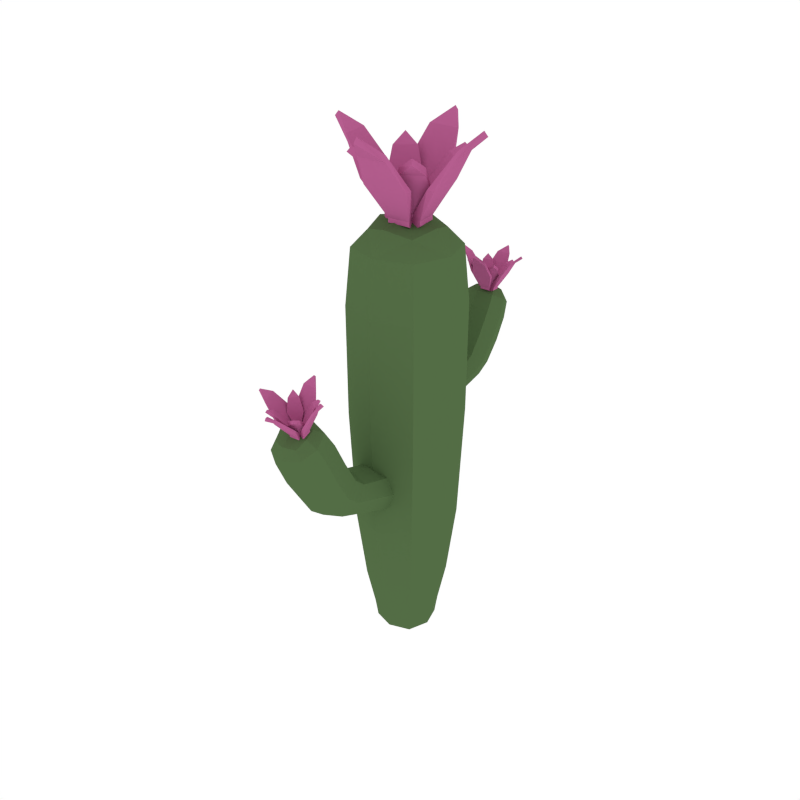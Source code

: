 # Source: CactusFlowers_3.blend  (saved by Blender 2.91.10; exported with 4.5.12 LTS)
import bpy
from mathutils import Matrix  # noqa: F401  (used for matrix-valued properties, if any)

bpy.ops.wm.read_factory_settings(use_empty=True)
scene = bpy.context.scene
scene.name = 'Scene'

# ---- collections
col_collection_1 = bpy.data.collections.new('Collection 1'); scene.collection.children.link(col_collection_1)

# ---- materials (node trees are filled in below, after node groups)
mat_green = bpy.data.materials.new('Green')
mat_green.alpha_threshold = 0.0
mat_green.diffuse_color = (0.08744, 0.1523, 0.05986, 1.0)
mat_green.roughness = 0.5
mat_pink = bpy.data.materials.new('Pink')
mat_pink.alpha_threshold = 0.0
mat_pink.diffuse_color = (0.4672, 0.1131, 0.277, 1.0)
mat_pink.roughness = 0.5

# ---- material node trees

# ---- world
world_world = bpy.data.worlds.new('World'); scene.world = world_world
world_world.color = (1.0, 1.0, 1.0)
world_world.use_sun_shadow = False
world_world.sun_shadow_jitter_overblur = 0.0
world_world.cycles.sampling_method = 'NONE'
world_world.cycles.sample_map_resolution = 256

# ---- meshes
me_circle = bpy.data.meshes.new('Circle')
me_circle.from_pydata([(-1.187e-07, 2.85e-07, 0.0)], [], [])
_uv = me_circle.uv_layers.new(name='UVMap')
_uv.uv.foreach_set('vector', [])
me_circle.use_remesh_fix_poles = True
me_circle.use_remesh_preserve_attributes = False
me_circle.use_mirror_vertex_groups = False
me_circle.update()
me_cube_002 = bpy.data.meshes.new('Cube.002')
me_cube_002.from_pydata([(-0.1229, 0.0, 0.1892), (0.0, 0.1229, 0.1892), (0.1229, 0.0, 0.1892), (0.0, -0.1229, 0.1892), (0.0, 0.0, -0.01073), (0.0, 0.1685, 0.7778), (0.1545, 0.0, 1.307), (0.1685, 0.0, 0.7778), (-0.1685, 0.0, 0.7778), (0.0, -0.1685, 0.7778), (0.0, 0.0, 1.4), (-0.1545, 0.0, 1.307), (0.0, -0.1545, 1.307), (0.0, 0.1545, 1.307), (0.0, -0.08928, 0.01322), (0.08928, 0.0, 0.01322), (0.0, 0.08928, 0.01322), (-0.08928, 0.0, 0.01322), (-0.01546, 0.4234, 0.8749), (0.04824, 0.4252, 1.022), (0.05645, 0.3611, 0.9108), (-0.08736, 0.3611, 0.9108), (-0.01546, 0.2988, 0.9467), (-0.01546, 0.4443, 1.055), (-0.07916, 0.4252, 1.022), (-0.01546, 0.37, 1.054), (-0.01546, 0.4804, 0.9901), (-0.01546, 0.226, 0.8624), (-0.0842, 0.2801, 0.8238), (0.05329, 0.2801, 0.8238), (-0.01546, 0.3341, 0.7851), (-0.01546, 0.1894, 0.7403), (0.05084, 0.1563, 0.7926), (-0.08175, 0.1563, 0.7926), (-0.01546, 0.1233, 0.8449), (-0.01546, -0.4634, 0.6869), (-0.09008, -0.4551, 0.8589), (-0.09969, -0.3881, 0.7245), (0.06878, -0.3881, 0.7245), (-0.01546, -0.3127, 0.762), (-0.01546, -0.4751, 0.899), (0.05917, -0.4551, 0.8589), (-0.01546, -0.3883, 0.8922), (-0.01546, -0.5219, 0.8256), (-0.01546, -0.2335, 0.6583), (0.06507, -0.2994, 0.6169), (-0.09599, -0.2994, 0.6169), (-0.01546, -0.3654, 0.5755), (-0.01546, -0.1993, 0.5129), (-0.09312, -0.1569, 0.5717), (0.06221, -0.1569, 0.5717), (-0.01546, -0.1146, 0.6305), (-0.06696, 0.0, -0.004741), (-0.09221, -0.09221, 0.1892), (-0.1512, 0.0, 0.4124), (-0.06696, 0.06696, 0.01322), (0.0, 0.06696, -0.004741), (0.0, 0.1512, 0.4124), (0.06696, 0.06696, 0.01322), (0.06696, 0.0, -0.004741), (0.1512, 0.0, 0.4124), (0.06696, -0.06696, 0.01322), (0.0, -0.06696, -0.004741), (0.0, -0.1512, 0.4124), (-0.1709, 0.0, 1.128), (0.0, 0.1709, 1.128), (0.1709, 0.0, 1.128), (0.0, -0.1709, 1.128), (-0.1264, 0.1264, 0.7778), (0.1264, 0.1264, 0.7778), (0.1264, -0.1264, 0.7778), (-0.1264, -0.1264, 0.7778), (-0.103, 0.0, 1.377), (0.0, 0.103, 1.377), (0.103, 0.0, 1.377), (0.0, -0.103, 1.377), (0.1159, 0.1159, 1.307), (0.1159, -0.1159, 1.307), (-0.1159, -0.1159, 1.307), (-0.1159, 0.1159, 1.307), (-0.06696, -0.06696, 0.01322), (-0.09221, 0.09221, 0.1892), (0.09221, 0.09221, 0.1892), (0.09221, -0.09221, 0.1892), (0.0, -0.09769, 0.06919), (0.09769, 0.0, 0.06919), (0.0, 0.09769, 0.06919), (-0.09769, 0.0, 0.06919), (-0.08002, 0.06872, 0.7705), (-0.01546, 0.08688, 0.7085), (0.04911, 0.06872, 0.7705), (-0.01546, 0.05056, 0.8324), (-0.08653, 0.3996, 0.9776), (-0.01546, 0.4612, 0.9421), (0.05562, 0.3996, 0.9776), (-0.01546, 0.338, 1.013), (-0.06938, 0.4079, 0.8839), (0.03427, 0.1811, 0.7533), (0.03427, 0.1316, 0.8318), (-0.06938, 0.3144, 0.9378), (-0.0579, 0.4395, 1.047), (-0.01546, 0.4763, 1.026), (0.02699, 0.4395, 1.047), (-0.01546, 0.4027, 1.068), (0.03232, 0.4666, 0.9981), (0.03232, 0.3838, 1.046), (-0.06323, 0.3838, 1.046), (-0.06323, 0.4666, 0.9981), (-0.06701, 0.3206, 0.7948), (0.03847, 0.4079, 0.8839), (0.03847, 0.3144, 0.9378), (-0.06701, 0.2396, 0.8528), (-0.01546, 0.2592, 0.8861), (-0.08535, 0.3184, 0.8501), (0.05443, 0.3184, 0.8501), (-0.01546, 0.3776, 0.8141), (0.0361, 0.3206, 0.7948), (0.0361, 0.2396, 0.8528), (-0.06518, 0.1811, 0.7533), (-0.06518, 0.1316, 0.8318), (-0.01546, 0.2768, 0.7674), (0.05232, 0.2311, 0.8114), (-0.08323, 0.2311, 0.8114), (-0.01546, 0.1854, 0.8555), (0.06018, -0.05604, 0.5397), (-0.01546, -0.08166, 0.4685), (-0.09109, -0.05604, 0.5397), (-0.01546, -0.03043, 0.6108), (0.06781, -0.4283, 0.8052), (-0.01546, -0.5028, 0.7681), (-0.09872, -0.4283, 0.8052), (-0.01546, -0.3538, 0.8424), (0.04772, -0.4446, 0.6963), (-0.0737, -0.1887, 0.5276), (-0.0737, -0.1252, 0.6158), (0.04772, -0.3315, 0.7526), (0.03427, -0.4701, 0.889), (-0.01546, -0.5146, 0.8668), (-0.06518, -0.4701, 0.889), (-0.01546, -0.4256, 0.9112), (-0.07142, -0.5052, 0.8339), (-0.07142, -0.405, 0.8839), (0.04051, -0.405, 0.8839), (0.04051, -0.5052, 0.8339), (0.04494, -0.3489, 0.5859), (-0.07863, -0.4446, 0.6963), (-0.07863, -0.3315, 0.7526), (0.04494, -0.25, 0.648), (-0.01546, -0.2706, 0.6883), (0.06642, -0.3424, 0.6504), (-0.09733, -0.3424, 0.6504), (-0.01546, -0.4141, 0.6125), (-0.07585, -0.3489, 0.5859), (-0.07585, -0.25, 0.648), (0.04279, -0.1887, 0.5276), (0.04279, -0.1252, 0.6158), (-0.01546, -0.2996, 0.5507), (-0.09485, -0.243, 0.599), (0.06394, -0.243, 0.599), (-0.01546, -0.1864, 0.6473), (-0.0496, -0.0496, -8.44e-05), (-0.1134, -0.1134, 0.4124), (-0.0496, 0.0496, -8.44e-05), (-0.1134, 0.1134, 0.4124), (0.0496, -0.0496, -8.44e-05), (0.1134, -0.1134, 0.4124), (0.0496, 0.0496, -8.44e-05), (0.1134, 0.1134, 0.4124), (-0.1282, -0.1282, 1.128), (-0.1282, 0.1282, 1.128), (0.1282, 0.1282, 1.128), (0.1282, -0.1282, 1.128), (-0.0801, -0.0801, 1.359), (-0.0801, 0.0801, 1.359), (0.0801, 0.0801, 1.359), (0.0801, -0.0801, 1.359), (-0.07327, -0.07327, 0.06919), (-0.07327, 0.07327, 0.06919), (0.07327, 0.07327, 0.06919), (0.07327, -0.07327, 0.06919), (-0.06388, 0.0551, 0.8169), (-0.06388, 0.08234, 0.724), (0.03297, 0.0551, 0.8169), (0.03297, 0.08234, 0.724), (-0.06876, 0.3534, 1.004), (-0.06876, 0.4458, 0.951), (0.03785, 0.4458, 0.951), (0.03785, 0.3534, 1.004), (-0.04848, 0.4072, 1.057), (-0.04848, 0.4644, 1.024), (0.01757, 0.4644, 1.024), (0.01757, 0.4072, 1.057), (-0.06787, 0.3628, 0.8231), (0.03696, 0.3628, 0.8231), (0.03696, 0.274, 0.8771), (-0.06787, 0.274, 0.8771), (0.03537, 0.2654, 0.7784), (0.03537, 0.1968, 0.8445), (-0.06629, 0.2654, 0.7784), (-0.06629, 0.1968, 0.8445), (0.04127, -0.03683, 0.593), (0.04127, -0.07525, 0.4863), (-0.07218, -0.03683, 0.593), (-0.07218, -0.07525, 0.4863), (0.04699, -0.3724, 0.8331), (0.04699, -0.4842, 0.7774), (-0.0779, -0.4842, 0.7774), (-0.0779, -0.3724, 0.8331), (0.02323, -0.4316, 0.8985), (0.02323, -0.5008, 0.8639), (-0.05414, -0.5008, 0.8639), (-0.05414, -0.4316, 0.8985), (0.04595, -0.3962, 0.622), (-0.07686, -0.3962, 0.622), (-0.07686, -0.2886, 0.6788), (0.04595, -0.2886, 0.6788), (-0.075, -0.2855, 0.5628), (-0.075, -0.2006, 0.6352), (0.04409, -0.2855, 0.5628), (0.04409, -0.2006, 0.6352), (0.04663, 0.4466, 1.13), (0.02122, 0.4661, 1.129), (0.03782, 0.4205, 1.101), (0.0008847, 0.4486, 1.096), (0.0437, 0.4703, 1.143), (0.04742, 0.4468, 1.121), (0.02201, 0.4663, 1.119), (0.04334, 0.4272, 1.097), (0.006517, 0.4554, 1.093), (0.02338, 0.4171, 1.067), (0.006416, 0.4314, 1.065), (0.04752, 0.4746, 1.135), (0.006416, 0.431, 1.061), (0.02338, 0.4166, 1.063), (-0.05363, 0.4466, 1.13), (-0.02822, 0.4661, 1.129), (-0.04481, 0.4205, 1.101), (-0.007878, 0.4486, 1.096), (-0.003497, 0.4244, 1.071), (-0.05069, 0.4703, 1.143), (-0.05442, 0.4468, 1.121), (-0.02901, 0.4663, 1.119), (-0.05033, 0.4272, 1.097), (-0.01351, 0.4554, 1.093), (-0.03038, 0.4171, 1.067), (-0.01341, 0.4314, 1.065), (-0.05452, 0.4746, 1.135), (-0.01341, 0.431, 1.061), (-0.03038, 0.4166, 1.063), (-0.003497, 0.423, 1.058), (0.04663, 0.3892, 1.137), (0.02122, 0.3698, 1.14), (0.03782, 0.4078, 1.102), (0.0008847, 0.3794, 1.104), (0.01131, 0.4107, 1.072), (0.0437, 0.3689, 1.154), (0.04742, 0.3869, 1.128), (0.02201, 0.3675, 1.131), (0.04334, 0.4004, 1.1), (0.006517, 0.372, 1.103), (0.02338, 0.4033, 1.068), (0.006416, 0.3889, 1.07), (0.04752, 0.363, 1.148), (0.006416, 0.3885, 1.066), (0.02338, 0.4028, 1.064), (0.01131, 0.4093, 1.06), (-0.05363, 0.3892, 1.137), (-0.02822, 0.3698, 1.14), (-0.04481, 0.4078, 1.102), (-0.007878, 0.3794, 1.104), (-0.0183, 0.4107, 1.072), (-0.003497, 0.397, 1.074), (-0.05069, 0.3689, 1.154), (-0.05442, 0.3869, 1.128), (-0.02901, 0.3675, 1.131), (-0.05033, 0.4004, 1.1), (-0.01351, 0.372, 1.103), (-0.03038, 0.4033, 1.068), (-0.01341, 0.3889, 1.07), (-0.05452, 0.363, 1.148), (-0.003497, 0.4106, 1.071), (-0.01341, 0.3885, 1.066), (-0.03038, 0.4028, 1.064), (-0.0183, 0.4093, 1.06), (-0.003497, 0.3956, 1.061), (-0.003497, 0.4093, 1.06), (0.0805, 0.4073, 1.157), (0.06953, 0.4529, 1.152), (0.04964, 0.3842, 1.111), (0.0337, 0.4503, 1.102), (0.09758, 0.4376, 1.175), (0.07868, 0.4057, 1.147), (0.06771, 0.4513, 1.142), (0.05867, 0.3861, 1.111), (0.04286, 0.452, 1.101), (0.02976, 0.3916, 1.064), (0.02372, 0.4236, 1.06), (0.1028, 0.438, 1.168), (0.02372, 0.4229, 1.054), (0.02976, 0.3909, 1.058), (-0.03413, 0.4992, 1.146), (0.01301, 0.4982, 1.147), (-0.04484, 0.46, 1.102), (0.02368, 0.4583, 1.101), (0.009238, 0.4255, 1.063), (-0.01034, 0.5242, 1.165), (-0.03414, 0.4962, 1.136), (0.013, 0.4952, 1.137), (-0.0448, 0.4691, 1.101), (0.02359, 0.4675, 1.099), (-0.02808, 0.438, 1.058), (0.004673, 0.4389, 1.058), (-0.01023, 0.5287, 1.158), (0.004673, 0.4382, 1.052), (-0.02808, 0.4373, 1.052), (0.009238, 0.4234, 1.045), (0.02714, 0.3416, 1.165), (-0.02, 0.3428, 1.165), (0.03785, 0.3697, 1.113), (-0.03067, 0.3711, 1.111), (0.01343, 0.3963, 1.066), (0.003345, 0.3217, 1.189), (0.02714, 0.3423, 1.154), (-0.02, 0.3434, 1.155), (0.03781, 0.3605, 1.113), (-0.03058, 0.3617, 1.112), (0.02109, 0.3809, 1.065), (-0.01167, 0.3801, 1.065), (0.003237, 0.3156, 1.183), (-0.01167, 0.3794, 1.059), (0.02109, 0.3802, 1.059), (0.01343, 0.3942, 1.048), (-0.08749, 0.4336, 1.154), (-0.07652, 0.3881, 1.16), (-0.05663, 0.4455, 1.104), (-0.04069, 0.3791, 1.11), (-0.02042, 0.4234, 1.063), (-0.01623, 0.3942, 1.067), (-0.1046, 0.4083, 1.179), (-0.08567, 0.4328, 1.144), (-0.07471, 0.3873, 1.15), (-0.06566, 0.4435, 1.104), (-0.04986, 0.3772, 1.11), (-0.03676, 0.4273, 1.06), (-0.03071, 0.3954, 1.063), (-0.1098, 0.4063, 1.172), (-0.003497, 0.4096, 1.063), (-0.03071, 0.3947, 1.057), (-0.03676, 0.4266, 1.054), (-0.02042, 0.4213, 1.045), (-0.01623, 0.3921, 1.048), (-0.003497, 0.4077, 1.047), (0.04663, -0.4477, 0.9788), (0.02122, -0.4288, 0.9837), (0.03782, -0.4622, 0.9419), (0.0008847, -0.4342, 0.9474), (0.0437, -0.4295, 0.9982), (0.04742, -0.4444, 0.97), (0.02201, -0.4254, 0.9749), (0.04334, -0.4546, 0.9409), (0.006517, -0.4267, 0.9464), (0.02338, -0.454, 0.909), (0.006416, -0.4399, 0.9123), (0.04752, -0.423, 0.9927), (0.006416, -0.4389, 0.9083), (0.02338, -0.453, 0.905), (-0.05363, -0.4477, 0.9788), (-0.02822, -0.4288, 0.9837), (-0.04481, -0.4622, 0.9419), (-0.007878, -0.4342, 0.9474), (-0.003497, -0.4483, 0.9149), (-0.05069, -0.4295, 0.9982), (-0.05442, -0.4444, 0.97), (-0.02901, -0.4254, 0.9749), (-0.05033, -0.4546, 0.9409), (-0.01351, -0.4267, 0.9464), (-0.03038, -0.454, 0.909), (-0.01341, -0.4399, 0.9123), (-0.05452, -0.423, 0.9927), (-0.01341, -0.4389, 0.9083), (-0.03038, -0.453, 0.905), (-0.003497, -0.4455, 0.9028), (0.04663, -0.504, 0.9656), (0.02122, -0.5232, 0.9616), (0.03782, -0.4746, 0.939), (0.0008847, -0.5021, 0.9315), (0.01131, -0.4617, 0.9118), (0.0437, -0.5289, 0.975), (0.04742, -0.5031, 0.9563), (0.02201, -0.5223, 0.9523), (0.04334, -0.481, 0.9347), (0.006517, -0.5085, 0.9272), (0.02338, -0.4675, 0.9059), (0.006416, -0.4815, 0.9026), (0.04752, -0.5323, 0.9671), (0.006416, -0.4806, 0.8986), (0.02338, -0.4665, 0.9019), (0.01131, -0.4589, 0.8997), (-0.05363, -0.504, 0.9656), (-0.02822, -0.5232, 0.9616), (-0.04481, -0.4746, 0.939), (-0.007878, -0.5021, 0.9315), (-0.0183, -0.4617, 0.9118), (-0.003497, -0.4752, 0.9086), (-0.05069, -0.5289, 0.975), (-0.05442, -0.5031, 0.9563), (-0.02901, -0.5223, 0.9523), (-0.05033, -0.481, 0.9347), (-0.01351, -0.5085, 0.9272), (-0.03038, -0.4675, 0.9059), (-0.01341, -0.4815, 0.9026), (-0.05452, -0.5323, 0.9671), (-0.003497, -0.4614, 0.9106), (-0.01341, -0.4806, 0.8986), (-0.03038, -0.4665, 0.9019), (-0.0183, -0.4589, 0.8997), (-0.003497, -0.4723, 0.8965), (-0.003497, -0.4589, 0.8997), (0.0805, -0.4937, 0.9904), (0.06953, -0.4492, 1.002), (0.04964, -0.4999, 0.9397), (0.0337, -0.4347, 0.9534), (0.09758, -0.4714, 1.018), (0.07868, -0.4918, 0.9803), (0.06771, -0.4473, 0.9914), (0.05867, -0.4979, 0.9396), (0.04286, -0.4327, 0.9532), (0.02976, -0.4768, 0.8974), (0.02372, -0.4455, 0.9047), (0.1028, -0.4686, 1.012), (0.02372, -0.4441, 0.8988), (0.02976, -0.4755, 0.8915), (-0.03413, -0.4036, 1.012), (0.01301, -0.4048, 1.012), (-0.04484, -0.4256, 0.9571), (0.02368, -0.4268, 0.9553), (0.009238, -0.4447, 0.9082), (-0.01034, -0.3865, 1.038), (-0.03414, -0.403, 1.001), (0.013, -0.4042, 1.001), (-0.0448, -0.4165, 0.9586), (0.02359, -0.4176, 0.9568), (-0.02808, -0.4313, 0.908), (0.004673, -0.4305, 0.9082), (-0.01023, -0.3797, 1.032), (0.004673, -0.4291, 0.9024), (-0.02808, -0.43, 0.9022), (0.009238, -0.4405, 0.8904), (0.02714, -0.5581, 0.9754), (-0.02, -0.5572, 0.9763), (0.03785, -0.5142, 0.9364), (-0.03067, -0.5123, 0.9353), (0.01343, -0.4734, 0.9015), (0.003345, -0.585, 0.9914), (0.02714, -0.5539, 0.9657), (-0.02, -0.553, 0.9666), (0.03781, -0.523, 0.9337), (-0.03058, -0.5213, 0.9325), (0.02109, -0.4873, 0.895), (-0.01167, -0.4881, 0.8948), (0.003237, -0.5887, 0.9835), (-0.01167, -0.4868, 0.8889), (0.02109, -0.4859, 0.8891), (0.01343, -0.4692, 0.8837), (-0.08749, -0.4679, 0.9965), (-0.07652, -0.5127, 0.9867), (-0.05663, -0.4398, 0.9538), (-0.04069, -0.5044, 0.9371), (-0.02042, -0.4467, 0.9078), (-0.01623, -0.4754, 0.9011), (-0.1046, -0.5001, 1.011), (-0.08567, -0.4652, 0.9865), (-0.07471, -0.51, 0.9767), (-0.06566, -0.4416, 0.9527), (-0.04986, -0.5061, 0.9361), (-0.03676, -0.4418, 0.9056), (-0.03071, -0.4732, 0.8983), (-0.1098, -0.4998, 1.004), (-0.003497, -0.4596, 0.9029), (-0.03071, -0.4718, 0.8924), (-0.03676, -0.4404, 0.8997), (-0.02042, -0.4426, 0.8899), (-0.01623, -0.4712, 0.8832), (-0.003497, -0.4559, 0.8868), (0.1091, 0.07204, 1.561), (0.05201, 0.116, 1.562), (0.08928, 0.02149, 1.487), (0.006341, 0.08543, 1.485), (0.1025, 0.1217, 1.594), (0.1108, 0.07483, 1.54), (0.05378, 0.1188, 1.541), (0.1017, 0.03754, 1.481), (0.01899, 0.1015, 1.479), (0.05686, 0.02273, 1.411), (0.01876, 0.0552, 1.411), (0.1111, 0.1332, 1.578), (0.01876, 0.0552, 1.402), (0.05686, 0.02273, 1.402), (-0.1161, 0.07204, 1.561), (-0.059, 0.116, 1.562), (-0.09627, 0.02149, 1.487), (-0.01333, 0.08543, 1.485), (-0.003497, 0.03813, 1.421), (-0.1095, 0.1217, 1.594), (-0.1178, 0.07483, 1.54), (-0.06077, 0.1188, 1.541), (-0.1087, 0.03754, 1.481), (-0.02598, 0.1015, 1.479), (-0.06385, 0.02273, 1.411), (-0.02576, 0.0552, 1.411), (-0.1181, 0.1332, 1.578), (-0.02576, 0.0552, 1.402), (-0.06385, 0.02273, 1.402), (-0.003497, 0.03813, 1.393), (0.1091, -0.05771, 1.561), (0.05201, -0.1017, 1.562), (0.08928, -0.007163, 1.487), (0.006341, -0.07109, 1.485), (0.02974, 0.007166, 1.421), (0.1025, -0.1074, 1.594), (0.1108, -0.0605, 1.54), (0.05378, -0.1045, 1.541), (0.1017, -0.02321, 1.481), (0.01899, -0.08714, 1.479), (0.05686, -0.008394, 1.411), (0.01876, -0.04086, 1.411), (0.1111, -0.1189, 1.578), (0.01876, -0.04086, 1.402), (0.05686, -0.008394, 1.402), (0.02974, 0.007166, 1.393), (-0.1161, -0.05771, 1.561), (-0.059, -0.1017, 1.562), (-0.09627, -0.007163, 1.487), (-0.01333, -0.07109, 1.485), (-0.03673, 0.007166, 1.421), (-0.003497, -0.0238, 1.421), (-0.1095, -0.1074, 1.594), (-0.1178, -0.0605, 1.54), (-0.06077, -0.1045, 1.541), (-0.1087, -0.02321, 1.481), (-0.02598, -0.08714, 1.479), (-0.06385, -0.008394, 1.411), (-0.02576, -0.04086, 1.411), (-0.1181, -0.1189, 1.578), (-0.003497, 0.007166, 1.419), (-0.02576, -0.04086, 1.402), (-0.06385, -0.008394, 1.402), (-0.03673, 0.007166, 1.393), (-0.003497, -0.0238, 1.393), (-0.003497, 0.007166, 1.393), (0.1851, -0.0226, 1.61), (0.1605, 0.08037, 1.611), (0.1158, -0.06212, 1.502), (0.08002, 0.08756, 1.498), (0.2235, 0.04029, 1.658), (0.181, -0.0235, 1.586), (0.1564, 0.07947, 1.588), (0.1361, -0.05766, 1.5), (0.1006, 0.09177, 1.497), (0.07118, -0.03322, 1.398), (0.05761, 0.03908, 1.398), (0.2352, 0.04307, 1.643), (0.05761, 0.03908, 1.384), (0.07118, -0.03322, 1.384), (-0.07228, 0.1853, 1.61), (0.03357, 0.1829, 1.611), (-0.09633, 0.1092, 1.502), (0.05752, 0.1057, 1.498), (0.0251, 0.04257, 1.405), (-0.01886, 0.236, 1.658), (-0.0723, 0.1811, 1.586), (0.03355, 0.1787, 1.588), (-0.09624, 0.13, 1.5), (0.05732, 0.1267, 1.497), (-0.05869, 0.07168, 1.398), (0.01485, 0.07362, 1.398), (-0.01862, 0.2481, 1.643), (0.01485, 0.07362, 1.384), (-0.05869, 0.07168, 1.384), (0.0251, 0.04257, 1.364), (0.06529, -0.1709, 1.61), (-0.04056, -0.1685, 1.611), (0.08934, -0.09489, 1.502), (-0.06452, -0.09139, 1.498), (0.0345, -0.02353, 1.405), (0.01187, -0.2217, 1.658), (0.0653, -0.1668, 1.586), (-0.04054, -0.1644, 1.588), (0.08925, -0.1157, 1.5), (-0.06431, -0.1124, 1.497), (0.0517, -0.05734, 1.398), (-0.02184, -0.05929, 1.398), (0.01162, -0.2337, 1.643), (-0.02184, -0.05929, 1.384), (0.0517, -0.05734, 1.384), (0.0345, -0.02353, 1.364), (-0.1921, 0.03694, 1.61), (-0.1675, -0.06603, 1.611), (-0.1228, 0.07645, 1.502), (-0.08701, -0.07323, 1.498), (-0.0415, 0.03786, 1.405), (-0.03209, -0.02824, 1.405), (-0.2304, -0.02596, 1.658), (-0.188, 0.03783, 1.586), (-0.1634, -0.06514, 1.588), (-0.1431, 0.07199, 1.5), (-0.1076, -0.07744, 1.497), (-0.07818, 0.04755, 1.398), (-0.06461, -0.02475, 1.398), (-0.2422, -0.02874, 1.643), (-0.003497, 0.007166, 1.401), (-0.06461, -0.02475, 1.384), (-0.07818, 0.04755, 1.384), (-0.0415, 0.03786, 1.364), (-0.03209, -0.02824, 1.364), (-0.003497, 0.007166, 1.364)], [], [(0, 87, 176, 53), (0, 53, 161, 54), (0, 54, 163, 81), (0, 81, 177, 87), (1, 86, 177, 81), (1, 81, 163, 57), (1, 57, 167, 82), (1, 82, 178, 86), (2, 85, 178, 82), (2, 82, 167, 60), (2, 60, 165, 83), (2, 83, 179, 85), (3, 84, 179, 83), (3, 83, 165, 63), (3, 63, 161, 53), (3, 53, 176, 84), (4, 52, 162, 56), (4, 56, 166, 59), (4, 59, 164, 62), (4, 62, 160, 52), (5, 69, 167, 57), (5, 57, 163, 68), (5, 68, 169, 65), (5, 65, 170, 69), (6, 77, 171, 66), (6, 66, 170, 76), (6, 76, 174, 74), (6, 74, 175, 77), (7, 70, 165, 60), (7, 60, 167, 69), (7, 69, 170, 66), (7, 66, 171, 70), (8, 68, 163, 54), (8, 54, 161, 71), (8, 71, 168, 64), (8, 64, 169, 68), (9, 71, 161, 63), (9, 63, 165, 70), (9, 70, 171, 67), (9, 67, 168, 71), (10, 74, 174, 73), (10, 73, 173, 72), (10, 72, 172, 75), (10, 75, 175, 74), (11, 79, 169, 64), (11, 64, 168, 78), (11, 78, 172, 72), (11, 72, 173, 79), (12, 78, 168, 67), (12, 67, 171, 77), (12, 77, 175, 75), (12, 75, 172, 78), (13, 76, 170, 65), (13, 65, 169, 79), (13, 79, 173, 73), (13, 73, 174, 76), (14, 62, 164, 61), (14, 61, 179, 84), (14, 84, 176, 80), (14, 80, 160, 62), (15, 59, 166, 58), (15, 58, 178, 85), (15, 85, 179, 61), (15, 61, 164, 59), (16, 56, 162, 55), (16, 55, 177, 86), (16, 86, 178, 58), (16, 58, 166, 56), (17, 52, 160, 80), (17, 80, 176, 87), (17, 87, 177, 55), (17, 55, 162, 52), (18, 109, 193, 115), (18, 115, 192, 96), (18, 96, 185, 93), (18, 93, 186, 109), (19, 105, 187, 94), (19, 94, 186, 104), (19, 104, 190, 102), (19, 102, 191, 105), (20, 110, 194, 114), (20, 114, 193, 109), (20, 109, 186, 94), (20, 94, 187, 110), (21, 96, 192, 113), (21, 113, 195, 99), (21, 99, 184, 92), (21, 92, 185, 96), (22, 99, 195, 112), (22, 112, 194, 110), (22, 110, 187, 95), (22, 95, 184, 99), (23, 102, 190, 101), (23, 101, 189, 100), (23, 100, 188, 103), (23, 103, 191, 102), (24, 107, 185, 92), (24, 92, 184, 106), (24, 106, 188, 100), (24, 100, 189, 107), (25, 106, 184, 95), (25, 95, 187, 105), (25, 105, 191, 103), (25, 103, 188, 106), (26, 104, 186, 93), (26, 93, 185, 107), (26, 107, 189, 101), (26, 101, 190, 104), (27, 111, 199, 123), (27, 123, 197, 117), (27, 117, 194, 112), (27, 112, 195, 111), (28, 108, 198, 122), (28, 122, 199, 111), (28, 111, 195, 113), (28, 113, 192, 108), (29, 117, 197, 121), (29, 121, 196, 116), (29, 116, 193, 114), (29, 114, 194, 117), (30, 116, 196, 120), (30, 120, 198, 108), (30, 108, 192, 115), (30, 115, 193, 116), (31, 97, 183, 89), (31, 89, 181, 118), (31, 118, 198, 120), (31, 120, 196, 97), (32, 98, 182, 90), (32, 90, 183, 97), (32, 97, 196, 121), (32, 121, 197, 98), (33, 118, 181, 88), (33, 88, 180, 119), (33, 119, 199, 122), (33, 122, 198, 118), (34, 119, 180, 91), (34, 91, 182, 98), (34, 98, 197, 123), (34, 123, 199, 119), (35, 145, 213, 151), (35, 151, 212, 132), (35, 132, 205, 129), (35, 129, 206, 145), (36, 141, 207, 130), (36, 130, 206, 140), (36, 140, 210, 138), (36, 138, 211, 141), (37, 146, 214, 150), (37, 150, 213, 145), (37, 145, 206, 130), (37, 130, 207, 146), (38, 132, 212, 149), (38, 149, 215, 135), (38, 135, 204, 128), (38, 128, 205, 132), (39, 135, 215, 148), (39, 148, 214, 146), (39, 146, 207, 131), (39, 131, 204, 135), (40, 138, 210, 137), (40, 137, 209, 136), (40, 136, 208, 139), (40, 139, 211, 138), (41, 143, 205, 128), (41, 128, 204, 142), (41, 142, 208, 136), (41, 136, 209, 143), (42, 142, 204, 131), (42, 131, 207, 141), (42, 141, 211, 139), (42, 139, 208, 142), (43, 140, 206, 129), (43, 129, 205, 143), (43, 143, 209, 137), (43, 137, 210, 140), (44, 147, 219, 159), (44, 159, 217, 153), (44, 153, 214, 148), (44, 148, 215, 147), (45, 144, 218, 158), (45, 158, 219, 147), (45, 147, 215, 149), (45, 149, 212, 144), (46, 153, 217, 157), (46, 157, 216, 152), (46, 152, 213, 150), (46, 150, 214, 153), (47, 152, 216, 156), (47, 156, 218, 144), (47, 144, 212, 151), (47, 151, 213, 152), (48, 133, 203, 125), (48, 125, 201, 154), (48, 154, 218, 156), (48, 156, 216, 133), (49, 134, 202, 126), (49, 126, 203, 133), (49, 133, 216, 157), (49, 157, 217, 134), (50, 154, 201, 124), (50, 124, 200, 155), (50, 155, 219, 158), (50, 158, 218, 154), (51, 155, 200, 127), (51, 127, 202, 134), (51, 134, 217, 159), (51, 159, 219, 155), (220, 221, 223, 222), (222, 223, 238, 254), (221, 220, 224), (225, 227, 228, 226), (227, 229, 230, 228), (226, 231, 225), (220, 222, 227, 225), (223, 221, 226, 228), (254, 238, 280), (222, 254, 229, 227), (238, 223, 228, 230), (224, 220, 225, 231), (221, 224, 231, 226), (249, 232, 233, 265, 285), (230, 229, 233, 232), (229, 254, 265, 233), (238, 230, 232, 249), (234, 236, 237, 235), (236, 270, 238, 237), (235, 239, 234), (240, 241, 243, 242), (242, 243, 245, 244), (241, 240, 246), (234, 240, 242, 236), (237, 243, 241, 235), (270, 280, 238), (236, 242, 244, 270), (238, 245, 243, 237), (239, 246, 240, 234), (235, 241, 246, 239), (249, 285, 283, 248, 247), (245, 247, 248, 244), (244, 248, 283, 270), (238, 249, 247, 245), (250, 252, 253, 251), (252, 254, 271, 253), (251, 255, 250), (256, 257, 259, 258), (258, 259, 261, 260), (257, 256, 262), (250, 256, 258, 252), (253, 259, 257, 251), (254, 280, 271), (252, 258, 260, 254), (271, 261, 259, 253), (255, 262, 256, 250), (251, 257, 262, 255), (284, 285, 265, 264, 263), (261, 263, 264, 260), (260, 264, 265, 254), (271, 284, 263, 261), (266, 267, 269, 268), (268, 269, 271, 270), (267, 266, 272), (273, 275, 276, 274), (275, 277, 278, 276), (274, 279, 273), (266, 268, 275, 273), (269, 267, 274, 276), (270, 271, 280), (268, 270, 277, 275), (271, 269, 276, 278), (272, 266, 273, 279), (267, 272, 279, 274), (284, 281, 282, 283, 285), (278, 277, 282, 281), (277, 270, 283, 282), (271, 278, 281, 284), (286, 287, 289, 288), (288, 289, 304, 320), (287, 286, 290), (291, 293, 294, 292), (293, 295, 296, 294), (292, 297, 291), (286, 288, 293, 291), (289, 287, 292, 294), (320, 304, 346), (288, 320, 295, 293), (304, 289, 294, 296), (290, 286, 291, 297), (287, 290, 297, 292), (315, 298, 299, 331, 351), (296, 295, 299, 298), (295, 320, 331, 299), (304, 296, 298, 315), (300, 302, 303, 301), (302, 336, 304, 303), (301, 305, 300), (306, 307, 309, 308), (308, 309, 311, 310), (307, 306, 312), (300, 306, 308, 302), (303, 309, 307, 301), (336, 346, 304), (302, 308, 310, 336), (304, 311, 309, 303), (305, 312, 306, 300), (301, 307, 312, 305), (315, 351, 349, 314, 313), (311, 313, 314, 310), (310, 314, 349, 336), (304, 315, 313, 311), (316, 318, 319, 317), (318, 320, 337, 319), (317, 321, 316), (322, 323, 325, 324), (324, 325, 327, 326), (323, 322, 328), (316, 322, 324, 318), (319, 325, 323, 317), (320, 346, 337), (318, 324, 326, 320), (337, 327, 325, 319), (321, 328, 322, 316), (317, 323, 328, 321), (350, 351, 331, 330, 329), (327, 329, 330, 326), (326, 330, 331, 320), (337, 350, 329, 327), (332, 333, 335, 334), (334, 335, 337, 336), (333, 332, 338), (339, 341, 342, 340), (341, 343, 344, 342), (340, 345, 339), (332, 334, 341, 339), (335, 333, 340, 342), (336, 337, 346), (334, 336, 343, 341), (337, 335, 342, 344), (338, 332, 339, 345), (333, 338, 345, 340), (350, 347, 348, 349, 351), (344, 343, 348, 347), (343, 336, 349, 348), (337, 344, 347, 350), (352, 353, 355, 354), (354, 355, 370, 386), (353, 352, 356), (357, 359, 360, 358), (359, 361, 362, 360), (358, 363, 357), (352, 354, 359, 357), (355, 353, 358, 360), (386, 370, 412), (354, 386, 361, 359), (370, 355, 360, 362), (356, 352, 357, 363), (353, 356, 363, 358), (381, 364, 365, 397, 417), (362, 361, 365, 364), (361, 386, 397, 365), (370, 362, 364, 381), (366, 368, 369, 367), (368, 402, 370, 369), (367, 371, 366), (372, 373, 375, 374), (374, 375, 377, 376), (373, 372, 378), (366, 372, 374, 368), (369, 375, 373, 367), (402, 412, 370), (368, 374, 376, 402), (370, 377, 375, 369), (371, 378, 372, 366), (367, 373, 378, 371), (381, 417, 415, 380, 379), (377, 379, 380, 376), (376, 380, 415, 402), (370, 381, 379, 377), (382, 384, 385, 383), (384, 386, 403, 385), (383, 387, 382), (388, 389, 391, 390), (390, 391, 393, 392), (389, 388, 394), (382, 388, 390, 384), (385, 391, 389, 383), (386, 412, 403), (384, 390, 392, 386), (403, 393, 391, 385), (387, 394, 388, 382), (383, 389, 394, 387), (416, 417, 397, 396, 395), (393, 395, 396, 392), (392, 396, 397, 386), (403, 416, 395, 393), (398, 399, 401, 400), (400, 401, 403, 402), (399, 398, 404), (405, 407, 408, 406), (407, 409, 410, 408), (406, 411, 405), (398, 400, 407, 405), (401, 399, 406, 408), (402, 403, 412), (400, 402, 409, 407), (403, 401, 408, 410), (404, 398, 405, 411), (399, 404, 411, 406), (416, 413, 414, 415, 417), (410, 409, 414, 413), (409, 402, 415, 414), (403, 410, 413, 416), (418, 419, 421, 420), (420, 421, 436, 452), (419, 418, 422), (423, 425, 426, 424), (425, 427, 428, 426), (424, 429, 423), (418, 420, 425, 423), (421, 419, 424, 426), (452, 436, 478), (420, 452, 427, 425), (436, 421, 426, 428), (422, 418, 423, 429), (419, 422, 429, 424), (447, 430, 431, 463, 483), (428, 427, 431, 430), (427, 452, 463, 431), (436, 428, 430, 447), (432, 434, 435, 433), (434, 468, 436, 435), (433, 437, 432), (438, 439, 441, 440), (440, 441, 443, 442), (439, 438, 444), (432, 438, 440, 434), (435, 441, 439, 433), (468, 478, 436), (434, 440, 442, 468), (436, 443, 441, 435), (437, 444, 438, 432), (433, 439, 444, 437), (447, 483, 481, 446, 445), (443, 445, 446, 442), (442, 446, 481, 468), (436, 447, 445, 443), (448, 450, 451, 449), (450, 452, 469, 451), (449, 453, 448), (454, 455, 457, 456), (456, 457, 459, 458), (455, 454, 460), (448, 454, 456, 450), (451, 457, 455, 449), (452, 478, 469), (450, 456, 458, 452), (469, 459, 457, 451), (453, 460, 454, 448), (449, 455, 460, 453), (482, 483, 463, 462, 461), (459, 461, 462, 458), (458, 462, 463, 452), (469, 482, 461, 459), (464, 465, 467, 466), (466, 467, 469, 468), (465, 464, 470), (471, 473, 474, 472), (473, 475, 476, 474), (472, 477, 471), (464, 466, 473, 471), (467, 465, 472, 474), (468, 469, 478), (466, 468, 475, 473), (469, 467, 474, 476), (470, 464, 471, 477), (465, 470, 477, 472), (482, 479, 480, 481, 483), (476, 475, 480, 479), (475, 468, 481, 480), (469, 476, 479, 482), (484, 485, 487, 486), (486, 487, 502, 518), (485, 484, 488), (489, 491, 492, 490), (491, 493, 494, 492), (490, 495, 489), (484, 486, 491, 489), (487, 485, 490, 492), (518, 502, 544), (486, 518, 493, 491), (502, 487, 492, 494), (488, 484, 489, 495), (485, 488, 495, 490), (513, 496, 497, 529, 549), (494, 493, 497, 496), (493, 518, 529, 497), (502, 494, 496, 513), (498, 500, 501, 499), (500, 534, 502, 501), (499, 503, 498), (504, 505, 507, 506), (506, 507, 509, 508), (505, 504, 510), (498, 504, 506, 500), (501, 507, 505, 499), (534, 544, 502), (500, 506, 508, 534), (502, 509, 507, 501), (503, 510, 504, 498), (499, 505, 510, 503), (513, 549, 547, 512, 511), (509, 511, 512, 508), (508, 512, 547, 534), (502, 513, 511, 509), (514, 516, 517, 515), (516, 518, 535, 517), (515, 519, 514), (520, 521, 523, 522), (522, 523, 525, 524), (521, 520, 526), (514, 520, 522, 516), (517, 523, 521, 515), (518, 544, 535), (516, 522, 524, 518), (535, 525, 523, 517), (519, 526, 520, 514), (515, 521, 526, 519), (548, 549, 529, 528, 527), (525, 527, 528, 524), (524, 528, 529, 518), (535, 548, 527, 525), (530, 531, 533, 532), (532, 533, 535, 534), (531, 530, 536), (537, 539, 540, 538), (539, 541, 542, 540), (538, 543, 537), (530, 532, 539, 537), (533, 531, 538, 540), (534, 535, 544), (532, 534, 541, 539), (535, 533, 540, 542), (536, 530, 537, 543), (531, 536, 543, 538), (548, 545, 546, 547, 549), (542, 541, 546, 545), (541, 534, 547, 546), (535, 542, 545, 548), (550, 551, 553, 552), (552, 553, 568, 584), (551, 550, 554), (555, 557, 558, 556), (557, 559, 560, 558), (556, 561, 555), (550, 552, 557, 555), (553, 551, 556, 558), (584, 568, 610), (552, 584, 559, 557), (568, 553, 558, 560), (554, 550, 555, 561), (551, 554, 561, 556), (579, 562, 563, 595, 615), (560, 559, 563, 562), (559, 584, 595, 563), (568, 560, 562, 579), (564, 566, 567, 565), (566, 600, 568, 567), (565, 569, 564), (570, 571, 573, 572), (572, 573, 575, 574), (571, 570, 576), (564, 570, 572, 566), (567, 573, 571, 565), (600, 610, 568), (566, 572, 574, 600), (568, 575, 573, 567), (569, 576, 570, 564), (565, 571, 576, 569), (579, 615, 613, 578, 577), (575, 577, 578, 574), (574, 578, 613, 600), (568, 579, 577, 575), (580, 582, 583, 581), (582, 584, 601, 583), (581, 585, 580), (586, 587, 589, 588), (588, 589, 591, 590), (587, 586, 592), (580, 586, 588, 582), (583, 589, 587, 581), (584, 610, 601), (582, 588, 590, 584), (601, 591, 589, 583), (585, 592, 586, 580), (581, 587, 592, 585), (614, 615, 595, 594, 593), (591, 593, 594, 590), (590, 594, 595, 584), (601, 614, 593, 591), (596, 597, 599, 598), (598, 599, 601, 600), (597, 596, 602), (603, 605, 606, 604), (605, 607, 608, 606), (604, 609, 603), (596, 598, 605, 603), (599, 597, 604, 606), (600, 601, 610), (598, 600, 607, 605), (601, 599, 606, 608), (602, 596, 603, 609), (597, 602, 609, 604), (614, 611, 612, 613, 615), (608, 607, 612, 611), (607, 600, 613, 612), (601, 608, 611, 614)])
me_cube_002.polygons.foreach_set('material_index', [0, 0, 0, 0, 0, 0, 0, 0, 0, 0, 0, 0, 0, 0, 0, 0, 0, 0, 0, 0, 0, 0, 0, 0, 0, 0, 0, 0, 0, 0, 0, 0, 0, 0, 0, 0, 0, 0, 0, 0, 0, 0, 0, 0, 0, 0, 0, 0, 0, 0, 0, 0, 0, 0, 0, 0, 0, 0, 0, 0, 0, 0, 0, 0, 0, 0, 0, 0, 0, 0, 0, 0, 0, 0, 0, 0, 0, 0, 0, 0, 0, 0, 0, 0, 0, 0, 0, 0, 0, 0, 0, 0, 0, 0, 0, 0, 0, 0, 0, 0, 0, 0, 0, 0, 0, 0, 0, 0, 0, 0, 0, 0, 0, 0, 0, 0, 0, 0, 0, 0, 0, 0, 0, 0, 0, 0, 0, 0, 0, 0, 0, 0, 0, 0, 0, 0, 0, 0, 0, 0, 0, 0, 0, 0, 0, 0, 0, 0, 0, 0, 0, 0, 0, 0, 0, 0, 0, 0, 0, 0, 0, 0, 0, 0, 0, 0, 0, 0, 0, 0, 0, 0, 0, 0, 0, 0, 0, 0, 0, 0, 0, 0, 0, 0, 0, 0, 0, 0, 0, 0, 0, 0, 0, 0, 0, 0, 0, 0, 0, 0, 0, 0, 0, 0, 0, 0, 0, 0, 1, 1, 1, 1, 1, 1, 1, 1, 1, 1, 1, 1, 1, 1, 1, 1, 1, 1, 1, 1, 1, 1, 1, 1, 1, 1, 1, 1, 1, 1, 1, 1, 1, 1, 1, 1, 1, 1, 1, 1, 1, 1, 1, 1, 1, 1, 1, 1, 1, 1, 1, 1, 1, 1, 1, 1, 1, 1, 1, 1, 1, 1, 1, 1, 1, 1, 1, 1, 1, 1, 1, 1, 1, 1, 1, 1, 1, 1, 1, 1, 1, 1, 1, 1, 1, 1, 1, 1, 1, 1, 1, 1, 1, 1, 1, 1, 1, 1, 1, 1, 1, 1, 1, 1, 1, 1, 1, 1, 1, 1, 1, 1, 1, 1, 1, 1, 1, 1, 1, 1, 1, 1, 1, 1, 1, 1, 1, 1, 1, 1, 1, 1, 1, 1, 1, 1, 1, 1, 1, 1, 1, 1, 1, 1, 1, 1, 1, 1, 1, 1, 1, 1, 1, 1, 1, 1, 1, 1, 1, 1, 1, 1, 1, 1, 1, 1, 1, 1, 1, 1, 1, 1, 1, 1, 1, 1, 1, 1, 1, 1, 1, 1, 1, 1, 1, 1, 1, 1, 1, 1, 1, 1, 1, 1, 1, 1, 1, 1, 1, 1, 1, 1, 1, 1, 1, 1, 1, 1, 1, 1, 1, 1, 1, 1, 1, 1, 1, 1, 1, 1, 1, 1, 1, 1, 1, 1, 1, 1, 1, 1, 1, 1, 1, 1, 1, 1, 1, 1, 1, 1, 1, 1, 1, 1, 1, 1, 1, 1, 1, 1, 1, 1, 1, 1, 1, 1, 1, 1, 1, 1, 1, 1, 1, 1, 1, 1, 1, 1, 1, 1, 1, 1, 1, 1, 1, 1, 1, 1, 1, 1, 1, 1, 1, 1, 1, 1, 1, 1, 1, 1, 1, 1, 1, 1, 1, 1, 1, 1, 1, 1, 1, 1, 1, 1, 1, 1, 1, 1, 1, 1, 1, 1, 1, 1, 1, 1, 1, 1, 1, 1, 1, 1, 1, 1, 1, 1, 1, 1, 1, 1, 1, 1, 1, 1, 1, 1, 1, 1, 1, 1, 1, 1, 1, 1, 1, 1, 1, 1, 1, 1, 1, 1, 1, 1, 1, 1, 1, 1, 1, 1, 1, 1, 1, 1, 1, 1, 1, 1, 1, 1, 1, 1, 1, 1, 1, 1, 1, 1, 1, 1, 1, 1, 1, 1, 1, 1, 1, 1, 1, 1, 1, 1, 1, 1, 1, 1, 1, 1, 1, 1, 1, 1, 1, 1, 1, 1, 1, 1])
me_cube_002.materials.append(mat_green)
me_cube_002.materials.append(mat_pink)
me_cube_002.use_remesh_preserve_volume = False
me_cube_002.use_remesh_preserve_attributes = False
me_cube_002.use_mirror_vertex_groups = False
me_cube_002.update()

# ---- objects
ob_circle = bpy.data.objects.new('Circle', me_circle)
ob_cactusflowers_3 = bpy.data.objects.new('CactusFlowers_3', me_cube_002)

# ---- transforms, parenting, visibility, modifiers, constraints
ob_circle.location = (0.0, 0.0, 0.0)
ob_circle.lineart.crease_threshold = 0.0
ob_cactusflowers_3.location = (0.0, 0.0, 0.0)
ob_cactusflowers_3.lineart.crease_threshold = 0.0

# ---- collection membership
scene.collection.objects.link(ob_circle)
col_collection_1.objects.link(ob_cactusflowers_3)

# ---- scene / render settings (as saved in the file)
scene.frame_start = 1; scene.frame_end = 250; scene.frame_set(0)
scene.render.engine = 'CYCLES'
scene.render.resolution_x = 1000
scene.render.resolution_y = 1000
scene.render.dither_intensity = 0.0
scene.cycles.samples = 200
scene.cycles.sampling_pattern = 'TABULATED_SOBOL'
scene.cycles.light_sampling_threshold = 0.0
scene.cycles.use_adaptive_sampling = False
scene.cycles.use_light_tree = False
scene.cycles.caustics_reflective = False
scene.cycles.caustics_refractive = False
scene.cycles.blur_glossy = 0.0
scene.cycles.max_bounces = 2
scene.cycles.pixel_filter_type = 'GAUSSIAN'
scene.cycles.sample_clamp_indirect = 0.0
scene.view_settings.view_transform = 'Standard'
bpy.context.view_layer.update()

# ---- added for rendering (the .blend has no active camera): camera
cam_auto = bpy.data.cameras.new('AutoCamera')
cam_auto.lens = 50.0
cam_auto.sensor_width = 36.0
cam_auto.clip_end = 1000.0
ob_auto_camera = bpy.data.objects.new('AutoCamera', cam_auto)
scene.collection.objects.link(ob_auto_camera)
ob_auto_camera.location = (1.90669, -2.3222, 2.35197)
ob_auto_camera.rotation_euler = (1.09748, -7.21219e-08, 0.694738)
scene.camera = ob_auto_camera
bpy.context.view_layer.update()
